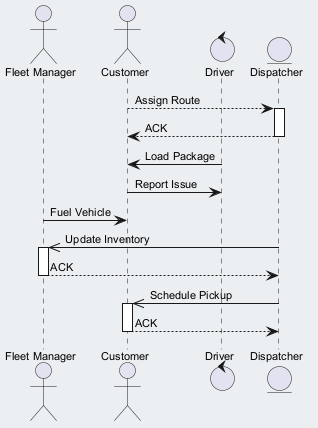

The diagram above was rendered by PlantUML. Its source (embedded in the PNG):
@startuml
skinparam backgroundColor #ECEFF1
skinparam classBackgroundColor #FFFFFF
skinparam classBorderColor #455A64
skinparam defaultFontSize 11
actor "Fleet Manager" as FM
actor "Customer" as C
control "Driver" as D
entity "Dispatcher" as D2
C --> D2 : Assign Route
activate D2
D2 --> C : ACK
deactivate D2
D -> C : Load Package
C -> D : Report Issue
FM -> C : Fuel Vehicle
D2 ->> FM : Update Inventory
activate FM
FM --> D2 : ACK
deactivate FM
D2 ->> C : Schedule Pickup
activate C
C --> D2 : ACK
deactivate C
@enduml